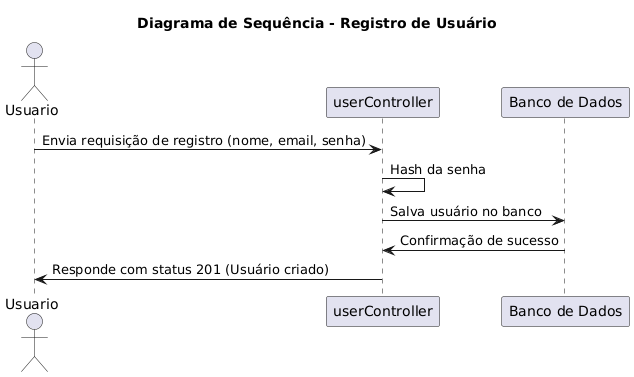

The diagram above was rendered by PlantUML. Its source (embedded in the PNG):
@startuml

title Diagrama de Sequência - Registro de Usuário

actor Usuario
participant API as "userController"
participant DB as "Banco de Dados"

Usuario -> API: Envia requisição de registro (nome, email, senha)
API -> API: Hash da senha
API -> DB: Salva usuário no banco
DB -> API: Confirmação de sucesso
API -> Usuario: Responde com status 201 (Usuário criado)

@enduml